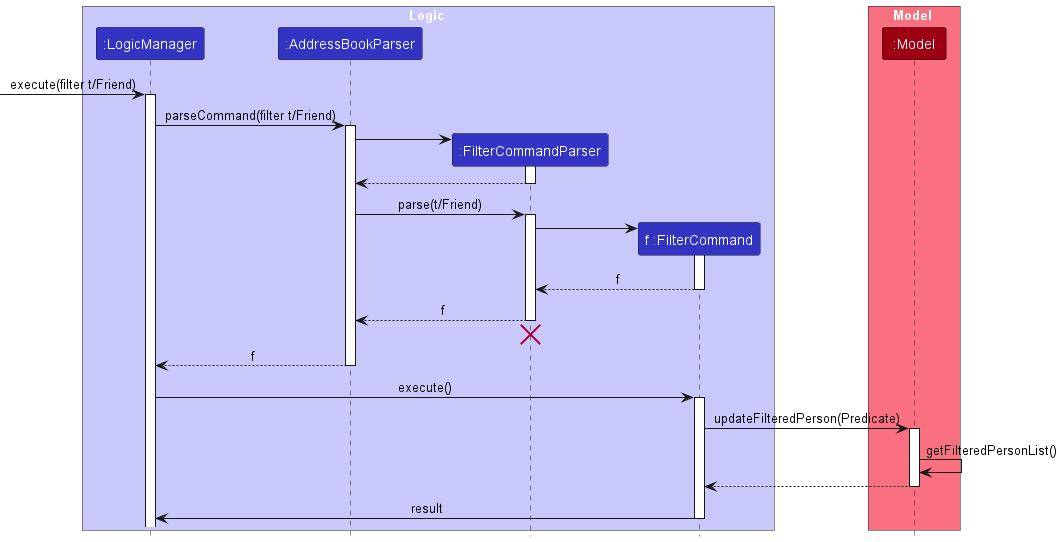

The diagram above was rendered by PlantUML. Its source (embedded in the PNG):
@startuml
'https://plantuml.com/sequence-diagram
!include style.puml
skinparam ArrowFontStyle plain

box Logic LOGIC_COLOR_T1
participant ":LogicManager" as LogicManager LOGIC_COLOR
participant ":AddressBookParser" as AddressBookParser LOGIC_COLOR
participant ":FilterCommandParser" as FilterCommandParser LOGIC_COLOR
participant "f :FilterCommand" as FilterCommand LOGIC_COLOR
end box

box Model MODEL_COLOR_T1
participant ":Model" as Model MODEL_COLOR
end box

[->LogicManager : execute(filter t/Friend)
activate LogicManager

LogicManager -> AddressBookParser : parseCommand(filter t/Friend)
activate AddressBookParser

create FilterCommandParser
AddressBookParser -> FilterCommandParser:
activate FilterCommandParser

FilterCommandParser --> AddressBookParser
deactivate FilterCommandParser

AddressBookParser -> FilterCommandParser : parse(t/Friend)
activate FilterCommandParser

create FilterCommand
FilterCommandParser -> FilterCommand
activate FilterCommand

FilterCommand --> FilterCommandParser: f
deactivate FilterCommand

FilterCommandParser --> AddressBookParser: f
deactivate FilterCommandParser
'Hidden arrow to position the destroy marker below the activation arrow'
FilterCommandParser -[hidden]-> AddressBookParser
destroy FilterCommandParser

AddressBookParser --> LogicManager: f
deactivate AddressBookParser

LogicManager -> FilterCommand : execute()
activate FilterCommand

FilterCommand -> Model : updateFilteredPerson(Predicate)
activate Model
Model -> Model : getFilteredPersonList()
Model --> FilterCommand
deactivate Model
LogicManager <- FilterCommand: result
deactivate FilterCommand
@enduml